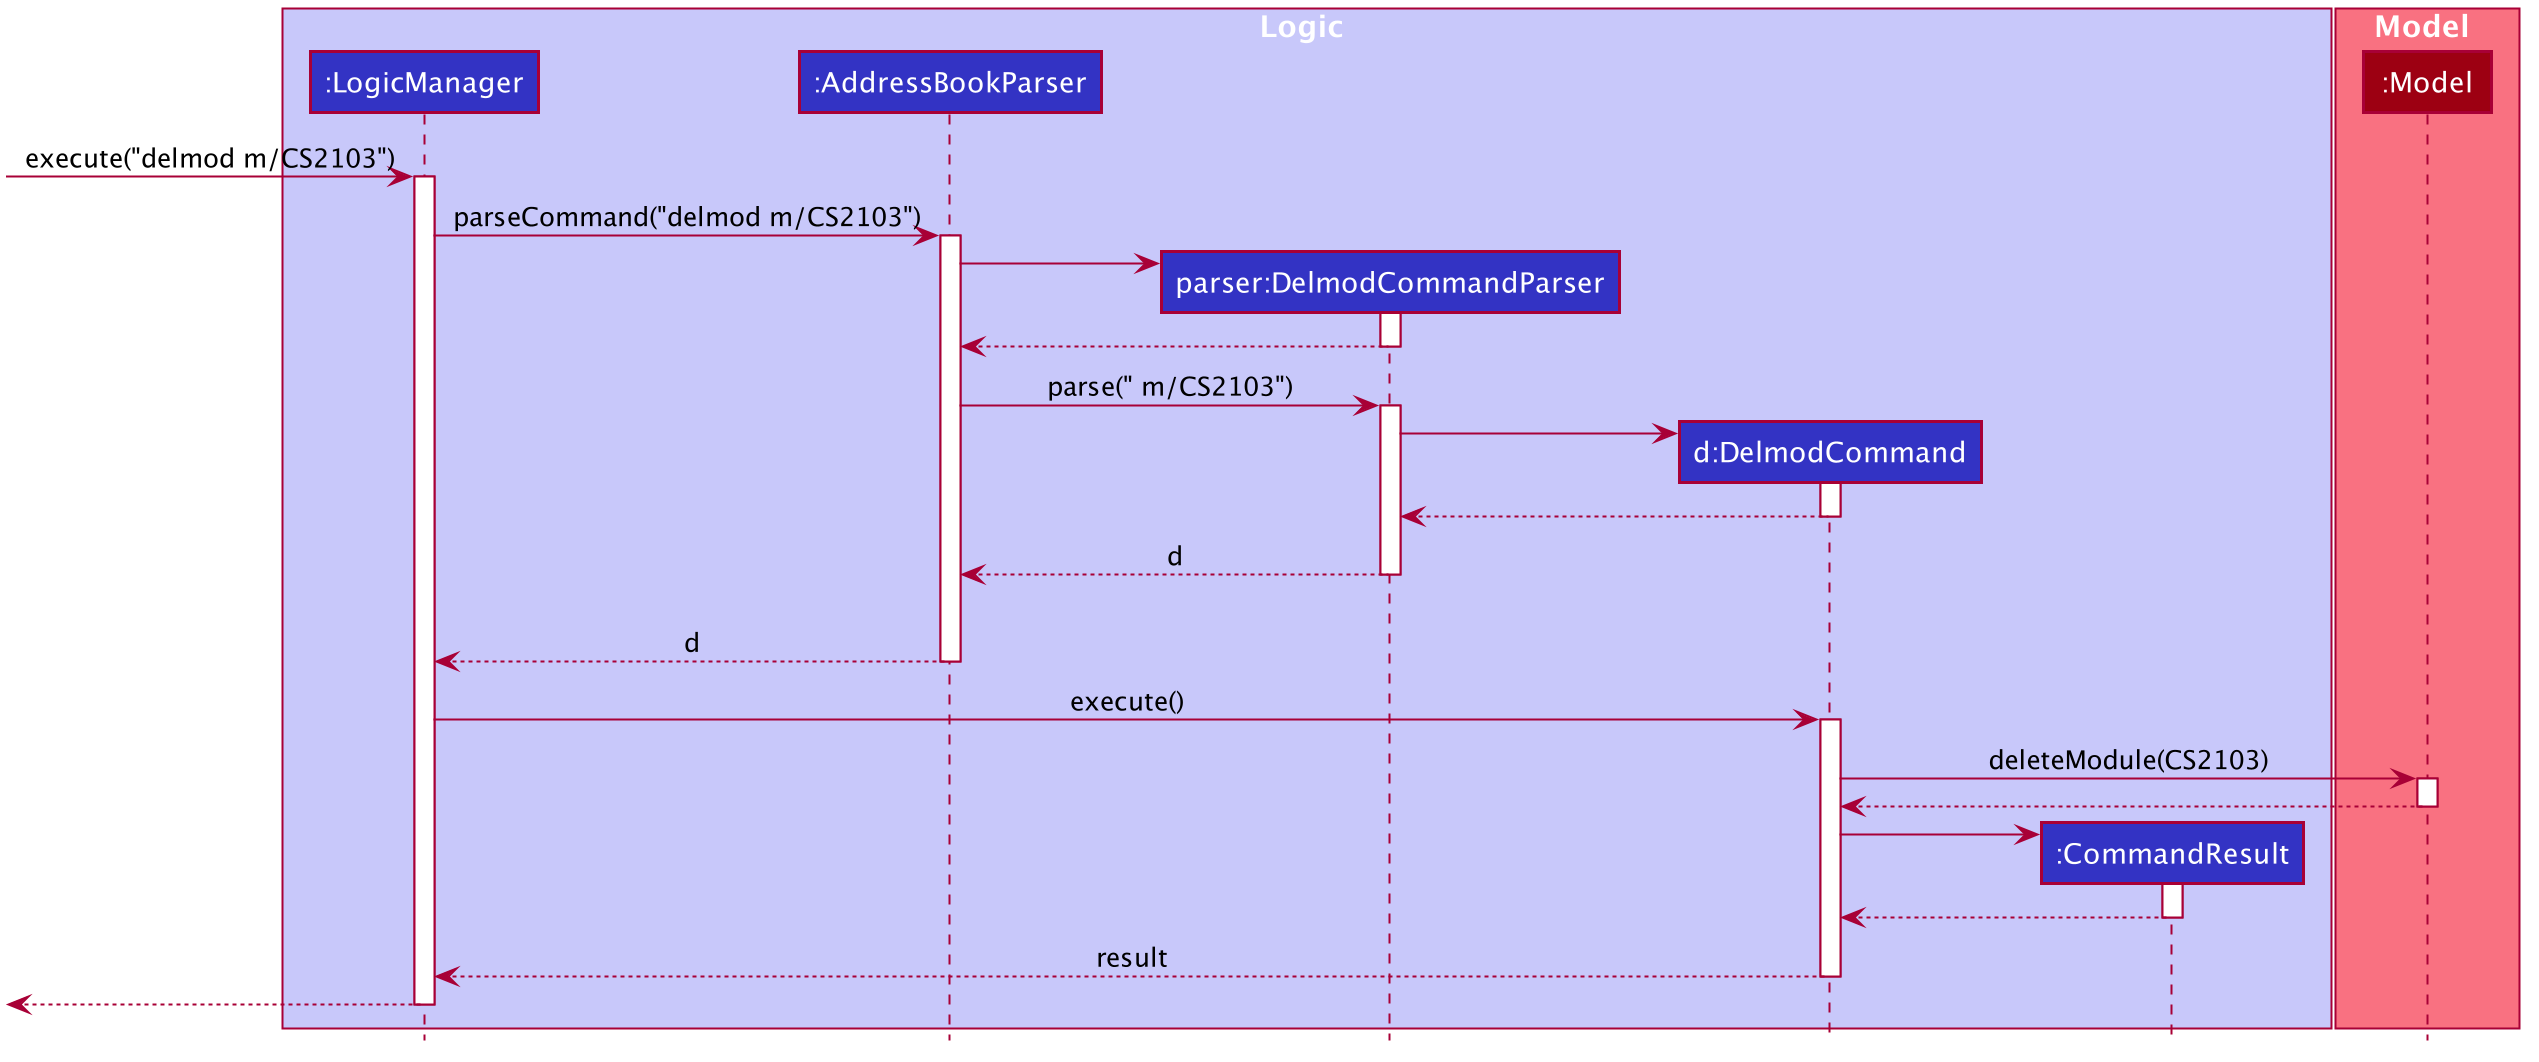

The diagram above was rendered by PlantUML. Its source (embedded in the PNG):
@startuml








skinparam BackgroundColor #FFFFFFF

skinparam Shadowing false

skinparam Class {
    FontColor #FFFFFF
    BorderThickness 1
    BorderColor #FFFFFF
    StereotypeFontColor #FFFFFF
    FontName Arial
}

skinparam Actor {
    BorderColor #000000
    Color #000000
    FontName Arial
}

skinparam Sequence {
    MessageAlign center
    BoxFontSize 15
    BoxPadding 0
    BoxFontColor #FFFFFF
    FontName Arial
}

skinparam Participant {
    FontColor #FFFFFFF
    Padding 20
}

skinparam MinClassWidth 50
skinparam ParticipantPadding 10
skinparam Shadowing false
skinparam DefaultTextAlignment center
skinparam packageStyle Rectangle

hide footbox
hide members
hide circle

box Logic #C8C8FA
participant ":LogicManager" as LogicManager #3333C4
participant ":AddressBookParser" as AddressBookParser #3333C4
participant "parser:DelmodCommandParser" as DelmodCommandParser #3333C4
participant "d:DelmodCommand" as DelmodCommand #3333C4
participant ":CommandResult" as CommandResult #3333C4
end box

box Model #F97181
participant ":Model" as Model #9D0012
end box

[-> LogicManager : execute("delmod m/CS2103")
activate LogicManager

LogicManager -> AddressBookParser : parseCommand("delmod m/CS2103")
activate AddressBookParser

create DelmodCommandParser
AddressBookParser -> DelmodCommandParser
activate DelmodCommandParser

DelmodCommandParser --> AddressBookParser
deactivate DelmodCommandParser

AddressBookParser -> DelmodCommandParser : parse(" m/CS2103")
activate DelmodCommandParser

create DelmodCommand

DelmodCommandParser -> DelmodCommand
activate DelmodCommand

DelmodCommand  --> DelmodCommandParser
deactivate DelmodCommand

DelmodCommandParser --> AddressBookParser : d
deactivate DelmodCommandParser
DelmodCommandParser -[hidden]-> AddressBookParser

AddressBookParser --> LogicManager : d
deactivate AddressBookParser

LogicManager -> DelmodCommand  : execute()
activate DelmodCommand

DelmodCommand  -> Model : deleteModule(CS2103)

activate Model

Model --> DelmodCommand

deactivate Model

create CommandResult
DelmodCommand  -> CommandResult
activate CommandResult

CommandResult --> DelmodCommand
deactivate CommandResult

DelmodCommand  --> LogicManager : result
deactivate DelmodCommand

[<--LogicManager
deactivate LogicManager
@enduml